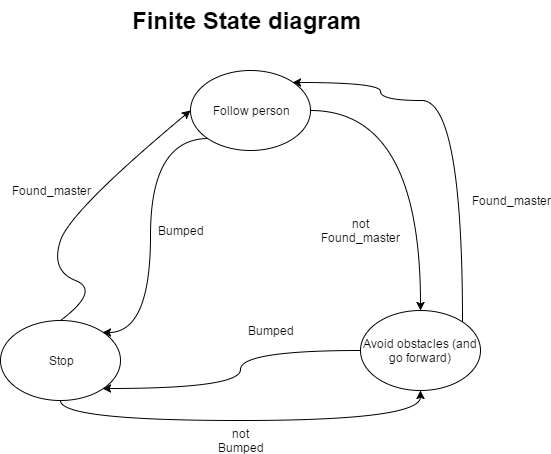

The diagram above was exported from draw.io. Its source (the exported page's mxGraphModel, read from the mxfile embedded in the PNG):
<mxGraphModel dx="1106" dy="565" grid="1" gridSize="10" guides="1" tooltips="1" connect="1" arrows="1" fold="1" page="1" pageScale="1" pageWidth="850" pageHeight="1100" background="#ffffff" math="0" shadow="0">
  <root>
    <mxCell id="0" />
    <mxCell id="1" parent="0" />
    <mxCell id="e9f74b24ab01bf2-14" style="edgeStyle=orthogonalEdgeStyle;rounded=0;html=1;exitX=1;exitY=0.5;entryX=0.5;entryY=0;jettySize=auto;orthogonalLoop=1;curved=1;" edge="1" parent="1" source="e9f74b24ab01bf2-1" target="e9f74b24ab01bf2-2">
      <mxGeometry relative="1" as="geometry" />
    </mxCell>
    <mxCell id="e9f74b24ab01bf2-16" style="edgeStyle=orthogonalEdgeStyle;curved=1;rounded=0;html=1;exitX=0;exitY=1;entryX=1;entryY=0;jettySize=auto;orthogonalLoop=1;" edge="1" parent="1" source="e9f74b24ab01bf2-1" target="e9f74b24ab01bf2-3">
      <mxGeometry relative="1" as="geometry">
        <Array as="points">
          <mxPoint x="260" y="218" />
          <mxPoint x="260" y="412" />
        </Array>
      </mxGeometry>
    </mxCell>
    <mxCell id="e9f74b24ab01bf2-1" value="Follow person" style="ellipse;whiteSpace=wrap;html=1;" vertex="1" parent="1">
      <mxGeometry x="300" y="150" width="120" height="80" as="geometry" />
    </mxCell>
    <mxCell id="e9f74b24ab01bf2-15" style="edgeStyle=orthogonalEdgeStyle;curved=1;rounded=0;html=1;exitX=0;exitY=0.5;entryX=1;entryY=1;jettySize=auto;orthogonalLoop=1;" edge="1" parent="1" source="e9f74b24ab01bf2-2" target="e9f74b24ab01bf2-3">
      <mxGeometry relative="1" as="geometry">
        <Array as="points">
          <mxPoint x="350" y="430" />
          <mxPoint x="350" y="468" />
        </Array>
      </mxGeometry>
    </mxCell>
    <mxCell id="e9f74b24ab01bf2-18" style="edgeStyle=orthogonalEdgeStyle;curved=1;rounded=0;html=1;exitX=1;exitY=0;entryX=1;entryY=0;jettySize=auto;orthogonalLoop=1;" edge="1" parent="1" source="e9f74b24ab01bf2-2" target="e9f74b24ab01bf2-1">
      <mxGeometry relative="1" as="geometry">
        <Array as="points">
          <mxPoint x="572" y="180" />
          <mxPoint x="490" y="180" />
          <mxPoint x="490" y="162" />
        </Array>
      </mxGeometry>
    </mxCell>
    <mxCell id="e9f74b24ab01bf2-2" value="Avoid obstacles (and go forward)" style="ellipse;whiteSpace=wrap;html=1;" vertex="1" parent="1">
      <mxGeometry x="470" y="390" width="120" height="80" as="geometry" />
    </mxCell>
    <mxCell id="e9f74b24ab01bf2-17" style="edgeStyle=orthogonalEdgeStyle;curved=1;rounded=0;html=1;exitX=0.5;exitY=1;entryX=0.5;entryY=1;jettySize=auto;orthogonalLoop=1;" edge="1" parent="1" source="e9f74b24ab01bf2-3" target="e9f74b24ab01bf2-2">
      <mxGeometry relative="1" as="geometry" />
    </mxCell>
    <mxCell id="e9f74b24ab01bf2-3" value="Stop" style="ellipse;whiteSpace=wrap;html=1;" vertex="1" parent="1">
      <mxGeometry x="110" y="400" width="120" height="80" as="geometry" />
    </mxCell>
    <mxCell id="e9f74b24ab01bf2-13" value="" style="curved=1;endArrow=classic;html=1;exitX=0.5;exitY=0;entryX=0;entryY=0.5;" edge="1" parent="1" source="e9f74b24ab01bf2-3" target="e9f74b24ab01bf2-1">
      <mxGeometry width="50" height="50" relative="1" as="geometry">
        <mxPoint x="180" y="340" as="sourcePoint" />
        <mxPoint x="230" y="290" as="targetPoint" />
        <Array as="points">
          <mxPoint x="210" y="370" />
          <mxPoint x="160" y="350" />
          <mxPoint x="180" y="290" />
        </Array>
      </mxGeometry>
    </mxCell>
    <mxCell id="e9f74b24ab01bf2-19" value="Found_master" style="text;html=1;strokeColor=none;fillColor=none;align=center;verticalAlign=middle;whiteSpace=wrap;" vertex="1" parent="1">
      <mxGeometry x="140" y="260" width="40" height="20" as="geometry" />
    </mxCell>
    <mxCell id="e9f74b24ab01bf2-20" value="Found_master" style="text;html=1;strokeColor=none;fillColor=none;align=center;verticalAlign=middle;whiteSpace=wrap;" vertex="1" parent="1">
      <mxGeometry x="600" y="270" width="40" height="20" as="geometry" />
    </mxCell>
    <mxCell id="e9f74b24ab01bf2-21" value="Bumped" style="text;html=1;strokeColor=none;fillColor=none;align=center;verticalAlign=middle;whiteSpace=wrap;" vertex="1" parent="1">
      <mxGeometry x="270" y="300" width="40" height="20" as="geometry" />
    </mxCell>
    <mxCell id="e9f74b24ab01bf2-23" value="Bumped" style="text;html=1;strokeColor=none;fillColor=none;align=center;verticalAlign=middle;whiteSpace=wrap;" vertex="1" parent="1">
      <mxGeometry x="360" y="400" width="40" height="20" as="geometry" />
    </mxCell>
    <mxCell id="e9f74b24ab01bf2-24" value="not Found_master" style="text;html=1;strokeColor=none;fillColor=none;align=center;verticalAlign=middle;whiteSpace=wrap;" vertex="1" parent="1">
      <mxGeometry x="450" y="300" width="40" height="20" as="geometry" />
    </mxCell>
    <mxCell id="e9f74b24ab01bf2-25" value="not Bumped" style="text;html=1;strokeColor=none;fillColor=none;align=center;verticalAlign=middle;whiteSpace=wrap;" vertex="1" parent="1">
      <mxGeometry x="330" y="510" width="40" height="20" as="geometry" />
    </mxCell>
    <mxCell id="e9f74b24ab01bf2-27" value="Finite State diagram&amp;nbsp;" style="text;html=1;fontSize=24;fontStyle=1;verticalAlign=middle;align=center;" vertex="1" parent="1">
      <mxGeometry x="310" y="80" width="100" height="40" as="geometry" />
    </mxCell>
  </root>
</mxGraphModel>